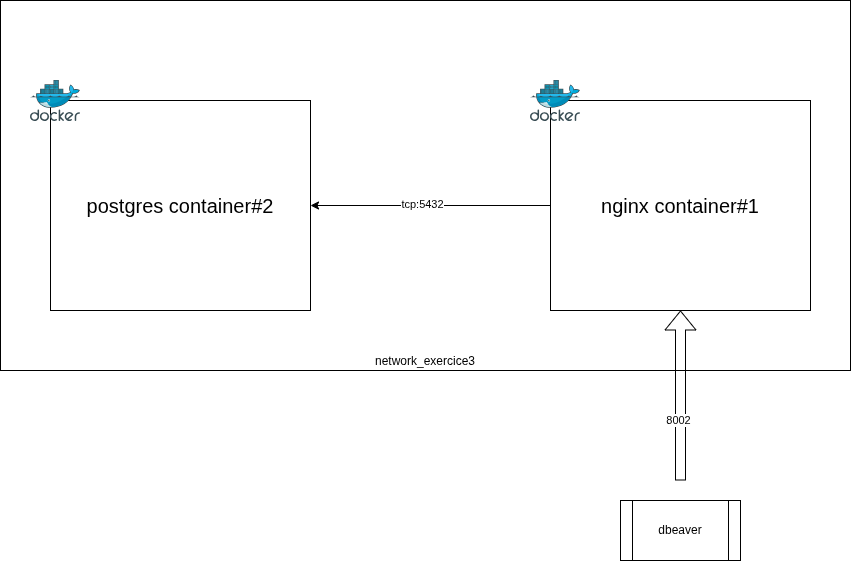

The diagram above was exported from draw.io. Its source (the exported page's mxGraphModel, read from the mxfile embedded in the PNG):
<mxGraphModel dx="1414" dy="875" grid="1" gridSize="10" guides="1" tooltips="1" connect="1" arrows="1" fold="1" page="1" pageScale="1" pageWidth="1169" pageHeight="827" math="0" shadow="0">
  <root>
    <mxCell id="0" />
    <mxCell id="1" parent="0" />
    <mxCell id="5gue_rWdNn1walImfr4W-1" parent="1" style="rounded=0;whiteSpace=wrap;html=1;verticalAlign=bottom;" value="network_exercice3" vertex="1">
      <mxGeometry height="370" width="850" x="160" y="130" as="geometry" />
    </mxCell>
    <mxCell id="5gue_rWdNn1walImfr4W-2" parent="1" style="rounded=0;whiteSpace=wrap;html=1;fontSize=20;" value="postgres container#2" vertex="1">
      <mxGeometry height="210" width="260" x="210" y="230" as="geometry" />
    </mxCell>
    <mxCell id="5gue_rWdNn1walImfr4W-3" parent="1" style="image;sketch=0;aspect=fixed;html=1;points=[];align=center;fontSize=12;image=img/lib/mscae/Docker.svg;" value="" vertex="1">
      <mxGeometry height="41" width="50" x="190" y="210" as="geometry" />
    </mxCell>
    <mxCell id="5gue_rWdNn1walImfr4W-4" edge="1" parent="1" source="5gue_rWdNn1walImfr4W-5" style="edgeStyle=orthogonalEdgeStyle;rounded=0;orthogonalLoop=1;jettySize=auto;html=1;" target="5gue_rWdNn1walImfr4W-2">
      <mxGeometry relative="1" as="geometry" />
    </mxCell>
    <mxCell id="5gue_rWdNn1walImfr4W-9" connectable="0" parent="5gue_rWdNn1walImfr4W-4" style="edgeLabel;html=1;align=center;verticalAlign=middle;resizable=0;points=[];" value="tcp:5432" vertex="1">
      <mxGeometry relative="1" x="0.075" y="-2" as="geometry">
        <mxPoint as="offset" />
      </mxGeometry>
    </mxCell>
    <mxCell id="5gue_rWdNn1walImfr4W-5" parent="1" style="rounded=0;whiteSpace=wrap;html=1;fontSize=20;" value="nginx container#1" vertex="1">
      <mxGeometry height="210" width="260" x="710" y="230" as="geometry" />
    </mxCell>
    <mxCell id="5gue_rWdNn1walImfr4W-6" parent="1" style="image;sketch=0;aspect=fixed;html=1;points=[];align=center;fontSize=12;image=img/lib/mscae/Docker.svg;" value="" vertex="1">
      <mxGeometry height="41" width="50" x="690" y="210" as="geometry" />
    </mxCell>
    <mxCell id="5gue_rWdNn1walImfr4W-7" edge="1" parent="1" style="shape=flexArrow;endArrow=classic;html=1;rounded=0;" target="5gue_rWdNn1walImfr4W-5" value="">
      <mxGeometry height="50" relative="1" width="50" as="geometry">
        <mxPoint x="840" y="610" as="sourcePoint" />
        <mxPoint x="920" y="610" as="targetPoint" />
      </mxGeometry>
    </mxCell>
    <mxCell id="5gue_rWdNn1walImfr4W-8" connectable="0" parent="5gue_rWdNn1walImfr4W-7" style="edgeLabel;html=1;align=center;verticalAlign=middle;resizable=0;points=[];" value="8002" vertex="1">
      <mxGeometry relative="1" x="-0.2783" y="3" as="geometry">
        <mxPoint as="offset" />
      </mxGeometry>
    </mxCell>
    <mxCell id="5gue_rWdNn1walImfr4W-10" parent="1" style="shape=process;whiteSpace=wrap;html=1;backgroundOutline=1;" value="dbeaver" vertex="1">
      <mxGeometry height="60" width="120" x="780" y="630" as="geometry" />
    </mxCell>
  </root>
</mxGraphModel>